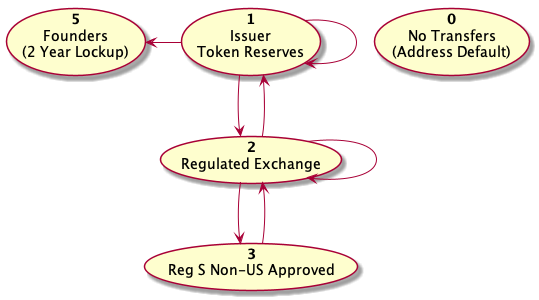

The diagram above was rendered by PlantUML. Its source (embedded in the PNG):
@startuml issuer-transfer-restriction-graph
actor (Default) as "**0**\nNo Transfers\n(Address Default)"
actor (Issuer) as "**1**\nIssuer\nToken Reserves"
actor (Exchange) as "**2**\nRegulated Exchange"
actor (Reg S) as "**3**\nReg S Non-US Approved"
actor (Founders) as "**5**\nFounders\n(2 Year Lockup)"
(Issuer) -> (Issuer)
(Issuer) -down-> (Exchange)
(Issuer) -left-> (Founders)
(Exchange) -down-> (Exchange)
(Exchange) -> (Issuer)
(Exchange) -down-> (Reg S)
(Reg S) -> (Exchange)
@enduml